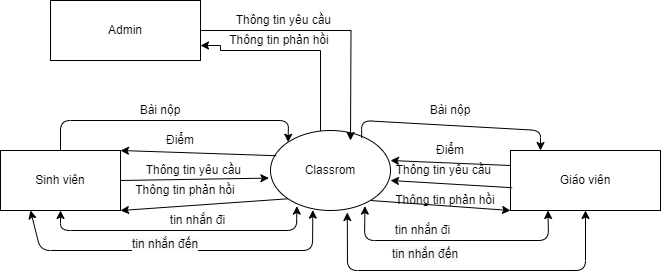

The diagram above was exported from draw.io. Its source (the exported page's mxGraphModel, read from the mxfile embedded in the PNG):
<mxGraphModel dx="1050" dy="483" grid="1" gridSize="10" guides="1" tooltips="1" connect="1" arrows="1" fold="1" page="1" pageScale="1" pageWidth="827" pageHeight="1169" math="0" shadow="0">
  <root>
    <mxCell id="0" />
    <mxCell id="1" parent="0" />
    <mxCell id="uEe4-ic4NnDs4bHZu78h-32" style="edgeStyle=orthogonalEdgeStyle;rounded=0;orthogonalLoop=1;jettySize=auto;html=1;entryX=1;entryY=0.75;entryDx=0;entryDy=0;" edge="1" parent="1" source="2" target="uEe4-ic4NnDs4bHZu78h-28">
      <mxGeometry relative="1" as="geometry">
        <Array as="points">
          <mxPoint x="400" y="180" />
          <mxPoint x="300" y="180" />
          <mxPoint x="300" y="175" />
        </Array>
      </mxGeometry>
    </mxCell>
    <mxCell id="2" value="&lt;span&gt;Classrom&lt;/span&gt;" style="ellipse;whiteSpace=wrap;html=1;" parent="1" vertex="1">
      <mxGeometry x="350" y="260" width="120" height="80" as="geometry" />
    </mxCell>
    <mxCell id="3" value="Sinh viên" style="rounded=0;whiteSpace=wrap;html=1;" parent="1" vertex="1">
      <mxGeometry x="80" y="280" width="120" height="60" as="geometry" />
    </mxCell>
    <mxCell id="4" value="Giáo viên" style="rounded=0;whiteSpace=wrap;html=1;" parent="1" vertex="1">
      <mxGeometry x="590" y="280" width="150" height="60" as="geometry" />
    </mxCell>
    <mxCell id="5" value="" style="endArrow=classic;html=1;exitX=0.5;exitY=0;exitDx=0;exitDy=0;entryX=0;entryY=0;entryDx=0;entryDy=0;" parent="1" source="3" target="2" edge="1">
      <mxGeometry width="50" height="50" relative="1" as="geometry">
        <mxPoint x="270" y="330" as="sourcePoint" />
        <mxPoint x="320" y="280" as="targetPoint" />
        <Array as="points">
          <mxPoint x="140" y="250" />
          <mxPoint x="368" y="250" />
        </Array>
      </mxGeometry>
    </mxCell>
    <mxCell id="6" value="Bài nộp" style="text;html=1;strokeColor=none;fillColor=none;align=center;verticalAlign=middle;whiteSpace=wrap;rounded=0;" parent="1" vertex="1">
      <mxGeometry x="210" y="230" width="60" height="20" as="geometry" />
    </mxCell>
    <mxCell id="7" value="Điểm" style="text;html=1;strokeColor=none;fillColor=none;align=center;verticalAlign=middle;whiteSpace=wrap;rounded=0;" parent="1" vertex="1">
      <mxGeometry x="230" y="260" width="60" height="20" as="geometry" />
    </mxCell>
    <mxCell id="8" value="" style="endArrow=classic;html=1;entryX=1;entryY=0;entryDx=0;entryDy=0;exitX=0.047;exitY=0.315;exitDx=0;exitDy=0;exitPerimeter=0;" parent="1" source="2" target="3" edge="1">
      <mxGeometry width="50" height="50" relative="1" as="geometry">
        <mxPoint x="270" y="320" as="sourcePoint" />
        <mxPoint x="320" y="270" as="targetPoint" />
      </mxGeometry>
    </mxCell>
    <mxCell id="9" value="" style="endArrow=classic;html=1;exitX=0.76;exitY=0.095;exitDx=0;exitDy=0;exitPerimeter=0;" parent="1" source="2" edge="1">
      <mxGeometry width="50" height="50" relative="1" as="geometry">
        <mxPoint x="280" y="330" as="sourcePoint" />
        <mxPoint x="620" y="280" as="targetPoint" />
        <Array as="points">
          <mxPoint x="441" y="250" />
          <mxPoint x="620" y="260" />
        </Array>
      </mxGeometry>
    </mxCell>
    <mxCell id="10" value="" style="endArrow=classic;html=1;exitX=0;exitY=0.25;exitDx=0;exitDy=0;" parent="1" source="4" edge="1">
      <mxGeometry width="50" height="50" relative="1" as="geometry">
        <mxPoint x="290" y="340" as="sourcePoint" />
        <mxPoint x="470" y="290" as="targetPoint" />
      </mxGeometry>
    </mxCell>
    <mxCell id="11" value="Bài nộp" style="text;html=1;strokeColor=none;fillColor=none;align=center;verticalAlign=middle;whiteSpace=wrap;rounded=0;" parent="1" vertex="1">
      <mxGeometry x="500" y="230" width="60" height="20" as="geometry" />
    </mxCell>
    <mxCell id="12" value="Điểm" style="text;html=1;strokeColor=none;fillColor=none;align=center;verticalAlign=middle;whiteSpace=wrap;rounded=0;" parent="1" vertex="1">
      <mxGeometry x="500" y="270" width="60" height="20" as="geometry" />
    </mxCell>
    <mxCell id="13" value="Thông tin yêu cầu&amp;nbsp;" style="text;html=1;strokeColor=none;fillColor=none;align=center;verticalAlign=middle;whiteSpace=wrap;rounded=0;" parent="1" vertex="1">
      <mxGeometry x="220" y="290" width="110" height="20" as="geometry" />
    </mxCell>
    <mxCell id="14" value="" style="endArrow=classic;html=1;entryX=-0.013;entryY=0.595;entryDx=0;entryDy=0;entryPerimeter=0;exitX=1;exitY=0.5;exitDx=0;exitDy=0;" parent="1" source="3" target="2" edge="1">
      <mxGeometry width="50" height="50" relative="1" as="geometry">
        <mxPoint x="270" y="310" as="sourcePoint" />
        <mxPoint x="320" y="260" as="targetPoint" />
      </mxGeometry>
    </mxCell>
    <mxCell id="15" value="Thông tin phản hồi" style="text;html=1;strokeColor=none;fillColor=none;align=center;verticalAlign=middle;whiteSpace=wrap;rounded=0;" parent="1" vertex="1">
      <mxGeometry x="210" y="310" width="110" height="20" as="geometry" />
    </mxCell>
    <mxCell id="16" value="" style="endArrow=classic;html=1;entryX=1;entryY=1;entryDx=0;entryDy=0;exitX=0;exitY=1;exitDx=0;exitDy=0;" parent="1" source="2" target="3" edge="1">
      <mxGeometry width="50" height="50" relative="1" as="geometry">
        <mxPoint x="270" y="290" as="sourcePoint" />
        <mxPoint x="320" y="240" as="targetPoint" />
      </mxGeometry>
    </mxCell>
    <mxCell id="17" value="Thông tin yêu cầu&amp;nbsp;" style="text;html=1;strokeColor=none;fillColor=none;align=center;verticalAlign=middle;whiteSpace=wrap;rounded=0;" parent="1" vertex="1">
      <mxGeometry x="470" y="290" width="110" height="20" as="geometry" />
    </mxCell>
    <mxCell id="18" value="Thông tin phản hồi" style="text;html=1;strokeColor=none;fillColor=none;align=center;verticalAlign=middle;whiteSpace=wrap;rounded=0;" parent="1" vertex="1">
      <mxGeometry x="470" y="320" width="110" height="20" as="geometry" />
    </mxCell>
    <mxCell id="19" value="" style="endArrow=classic;html=1;entryX=0;entryY=1;entryDx=0;entryDy=0;exitX=0.011;exitY=0.62;exitDx=0;exitDy=0;exitPerimeter=0;" parent="1" source="4" target="17" edge="1">
      <mxGeometry width="50" height="50" relative="1" as="geometry">
        <mxPoint x="270" y="290" as="sourcePoint" />
        <mxPoint x="320" y="240" as="targetPoint" />
      </mxGeometry>
    </mxCell>
    <mxCell id="20" value="" style="endArrow=classic;html=1;entryX=0;entryY=1;entryDx=0;entryDy=0;" parent="1" target="4" edge="1">
      <mxGeometry width="50" height="50" relative="1" as="geometry">
        <mxPoint x="450" y="330" as="sourcePoint" />
        <mxPoint x="320" y="240" as="targetPoint" />
      </mxGeometry>
    </mxCell>
    <mxCell id="21" value="" style="endArrow=classic;startArrow=classic;html=1;entryX=0.22;entryY=0.945;entryDx=0;entryDy=0;exitX=0.5;exitY=1;exitDx=0;exitDy=0;entryPerimeter=0;" parent="1" source="3" target="2" edge="1">
      <mxGeometry width="50" height="50" relative="1" as="geometry">
        <mxPoint x="270" y="290" as="sourcePoint" />
        <mxPoint x="320" y="240" as="targetPoint" />
        <Array as="points">
          <mxPoint x="140" y="360" />
          <mxPoint x="376" y="360" />
        </Array>
      </mxGeometry>
    </mxCell>
    <mxCell id="22" value="tin nhắn đi" style="text;html=1;strokeColor=none;fillColor=none;align=center;verticalAlign=middle;whiteSpace=wrap;rounded=0;" parent="1" vertex="1">
      <mxGeometry x="235" y="340" width="85" height="20" as="geometry" />
    </mxCell>
    <mxCell id="23" value="" style="endArrow=classic;startArrow=classic;html=1;entryX=0.25;entryY=1;entryDx=0;entryDy=0;exitX=0.353;exitY=0.995;exitDx=0;exitDy=0;exitPerimeter=0;" parent="1" source="2" target="3" edge="1">
      <mxGeometry width="50" height="50" relative="1" as="geometry">
        <mxPoint x="270" y="270" as="sourcePoint" />
        <mxPoint x="320" y="220" as="targetPoint" />
        <Array as="points">
          <mxPoint x="392" y="380" />
          <mxPoint x="120" y="380" />
        </Array>
      </mxGeometry>
    </mxCell>
    <mxCell id="24" value="&lt;span style=&quot;color: rgb(0 , 0 , 0) ; font-family: &amp;#34;helvetica&amp;#34; ; font-size: 12px ; font-style: normal ; font-weight: 400 ; letter-spacing: normal ; text-align: center ; text-indent: 0px ; text-transform: none ; word-spacing: 0px ; background-color: rgb(248 , 249 , 250) ; display: inline ; float: none&quot;&gt;tin nhắn đến&lt;/span&gt;" style="text;whiteSpace=wrap;html=1;" parent="1" vertex="1">
      <mxGeometry x="210" y="360" width="80" height="30" as="geometry" />
    </mxCell>
    <mxCell id="25" value="tin nhắn đi" style="text;html=1;strokeColor=none;fillColor=none;align=center;verticalAlign=middle;whiteSpace=wrap;rounded=0;" parent="1" vertex="1">
      <mxGeometry x="460" y="350" width="85" height="20" as="geometry" />
    </mxCell>
    <mxCell id="26" value="&lt;span style=&quot;color: rgb(0 , 0 , 0) ; font-family: &amp;#34;helvetica&amp;#34; ; font-size: 12px ; font-style: normal ; font-weight: 400 ; letter-spacing: normal ; text-align: center ; text-indent: 0px ; text-transform: none ; word-spacing: 0px ; background-color: rgb(248 , 249 , 250) ; display: inline ; float: none&quot;&gt;tin nhắn đến&lt;/span&gt;" style="text;whiteSpace=wrap;html=1;" parent="1" vertex="1">
      <mxGeometry x="470" y="370" width="80" height="30" as="geometry" />
    </mxCell>
    <mxCell id="27" value="" style="endArrow=classic;startArrow=classic;html=1;entryX=0.787;entryY=0.945;entryDx=0;entryDy=0;entryPerimeter=0;exitX=0.25;exitY=1;exitDx=0;exitDy=0;" parent="1" source="4" target="2" edge="1">
      <mxGeometry width="50" height="50" relative="1" as="geometry">
        <mxPoint x="270" y="270" as="sourcePoint" />
        <mxPoint x="320" y="220" as="targetPoint" />
        <Array as="points">
          <mxPoint x="628" y="370" />
          <mxPoint x="444" y="370" />
        </Array>
      </mxGeometry>
    </mxCell>
    <mxCell id="28" value="" style="endArrow=classic;startArrow=classic;html=1;entryX=0.64;entryY=1.025;entryDx=0;entryDy=0;entryPerimeter=0;exitX=0.5;exitY=1;exitDx=0;exitDy=0;" parent="1" source="4" target="2" edge="1">
      <mxGeometry width="50" height="50" relative="1" as="geometry">
        <mxPoint x="640" y="342" as="sourcePoint" />
        <mxPoint x="320" y="220" as="targetPoint" />
        <Array as="points">
          <mxPoint x="665" y="400" />
          <mxPoint x="427" y="400" />
        </Array>
      </mxGeometry>
    </mxCell>
    <mxCell id="uEe4-ic4NnDs4bHZu78h-31" style="edgeStyle=orthogonalEdgeStyle;rounded=0;orthogonalLoop=1;jettySize=auto;html=1;" edge="1" parent="1" source="uEe4-ic4NnDs4bHZu78h-28">
      <mxGeometry relative="1" as="geometry">
        <mxPoint x="430" y="270" as="targetPoint" />
      </mxGeometry>
    </mxCell>
    <mxCell id="uEe4-ic4NnDs4bHZu78h-28" value="Admin" style="rounded=0;whiteSpace=wrap;html=1;" vertex="1" parent="1">
      <mxGeometry x="130" y="130" width="150" height="60" as="geometry" />
    </mxCell>
    <mxCell id="uEe4-ic4NnDs4bHZu78h-29" value="Thông tin yêu cầu&amp;nbsp;" style="text;html=1;strokeColor=none;fillColor=none;align=center;verticalAlign=middle;whiteSpace=wrap;rounded=0;" vertex="1" parent="1">
      <mxGeometry x="310" y="140" width="110" height="20" as="geometry" />
    </mxCell>
    <mxCell id="uEe4-ic4NnDs4bHZu78h-30" value="Thông tin phản hồi" style="text;html=1;strokeColor=none;fillColor=none;align=center;verticalAlign=middle;whiteSpace=wrap;rounded=0;" vertex="1" parent="1">
      <mxGeometry x="304" y="160" width="110" height="20" as="geometry" />
    </mxCell>
  </root>
</mxGraphModel>